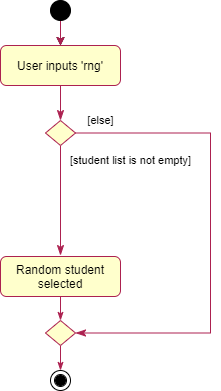

The diagram above was exported from draw.io. Its source (the exported page's mxGraphModel, read from the mxfile embedded in the PNG):
<mxGraphModel dx="1550" dy="819" grid="1" gridSize="10" guides="1" tooltips="1" connect="1" arrows="1" fold="1" page="1" pageScale="1" pageWidth="827" pageHeight="1169" math="0" shadow="0">
  <root>
    <mxCell id="WIyWlLk6GJQsqaUBKTNV-0" />
    <mxCell id="WIyWlLk6GJQsqaUBKTNV-1" parent="WIyWlLk6GJQsqaUBKTNV-0" />
    <mxCell id="WIyWlLk6GJQsqaUBKTNV-2" value="" style="rounded=0;html=1;jettySize=auto;orthogonalLoop=1;fontSize=11;endArrow=classicThin;endFill=1;endSize=8;strokeWidth=1;shadow=0;labelBackgroundColor=none;edgeStyle=orthogonalEdgeStyle;strokeColor=#ac2150;" parent="WIyWlLk6GJQsqaUBKTNV-1" source="WIyWlLk6GJQsqaUBKTNV-3" target="WIyWlLk6GJQsqaUBKTNV-6" edge="1">
      <mxGeometry relative="1" as="geometry" />
    </mxCell>
    <mxCell id="WIyWlLk6GJQsqaUBKTNV-3" value="User inputs 'rng'" style="rounded=1;whiteSpace=wrap;html=1;fontSize=12;glass=0;strokeWidth=1;shadow=0;fillColor=#FFFFCC;strokeColor=#ac2150;" parent="WIyWlLk6GJQsqaUBKTNV-1" vertex="1">
      <mxGeometry x="150" y="195" width="120" height="40" as="geometry" />
    </mxCell>
    <mxCell id="WIyWlLk6GJQsqaUBKTNV-4" value="[student list is not empty]" style="rounded=0;html=1;jettySize=auto;orthogonalLoop=1;fontSize=11;endArrow=classicThin;endFill=1;endSize=8;strokeWidth=1;shadow=0;labelBackgroundColor=none;edgeStyle=orthogonalEdgeStyle;strokeColor=#AC2150;" parent="WIyWlLk6GJQsqaUBKTNV-1" source="WIyWlLk6GJQsqaUBKTNV-6" edge="1">
      <mxGeometry x="-0.7273" y="70" relative="1" as="geometry">
        <mxPoint as="offset" />
        <mxPoint x="210" y="405" as="targetPoint" />
      </mxGeometry>
    </mxCell>
    <mxCell id="WIyWlLk6GJQsqaUBKTNV-5" value="[else]" style="edgeStyle=orthogonalEdgeStyle;rounded=0;html=1;jettySize=auto;orthogonalLoop=1;fontSize=11;endArrow=classicThin;endFill=1;endSize=8;strokeWidth=1;shadow=0;labelBackgroundColor=none;entryX=1;entryY=0.5;entryDx=0;entryDy=0;strokeColor=#ac2150;" parent="WIyWlLk6GJQsqaUBKTNV-1" source="WIyWlLk6GJQsqaUBKTNV-6" target="jbjb8igsL4FZa6gVBuBe-9" edge="1">
      <mxGeometry x="-0.8935" y="13" relative="1" as="geometry">
        <mxPoint as="offset" />
        <mxPoint x="370" y="510" as="targetPoint" />
        <Array as="points">
          <mxPoint x="360" y="282.5" />
          <mxPoint x="360" y="482" />
        </Array>
      </mxGeometry>
    </mxCell>
    <mxCell id="WIyWlLk6GJQsqaUBKTNV-6" value="" style="rhombus;whiteSpace=wrap;html=1;shadow=0;fontFamily=Helvetica;fontSize=12;align=center;strokeWidth=1;spacing=6;spacingTop=-4;fillColor=#FFFFCC;strokeColor=#AC2150;" parent="WIyWlLk6GJQsqaUBKTNV-1" vertex="1">
      <mxGeometry x="195" y="270" width="30" height="25" as="geometry" />
    </mxCell>
    <mxCell id="jbjb8igsL4FZa6gVBuBe-10" style="edgeStyle=orthogonalEdgeStyle;rounded=0;orthogonalLoop=1;jettySize=auto;html=1;exitX=0.5;exitY=1;exitDx=0;exitDy=0;entryX=0.5;entryY=0;entryDx=0;entryDy=0;endArrow=classicThin;endFill=1;strokeColor=#AC2150;" parent="WIyWlLk6GJQsqaUBKTNV-1" source="WIyWlLk6GJQsqaUBKTNV-12" target="jbjb8igsL4FZa6gVBuBe-9" edge="1">
      <mxGeometry relative="1" as="geometry" />
    </mxCell>
    <mxCell id="WIyWlLk6GJQsqaUBKTNV-12" value="Random student selected" style="rounded=1;whiteSpace=wrap;html=1;fontSize=12;glass=0;strokeWidth=1;shadow=0;fillColor=#FFFFCC;strokeColor=#AC2150;" parent="WIyWlLk6GJQsqaUBKTNV-1" vertex="1">
      <mxGeometry x="150" y="406" width="120" height="40" as="geometry" />
    </mxCell>
    <mxCell id="jbjb8igsL4FZa6gVBuBe-6" value="" style="edgeStyle=orthogonalEdgeStyle;rounded=0;orthogonalLoop=1;jettySize=auto;html=1;" parent="WIyWlLk6GJQsqaUBKTNV-1" source="jbjb8igsL4FZa6gVBuBe-0" target="WIyWlLk6GJQsqaUBKTNV-3" edge="1">
      <mxGeometry relative="1" as="geometry" />
    </mxCell>
    <mxCell id="jbjb8igsL4FZa6gVBuBe-7" style="edgeStyle=orthogonalEdgeStyle;rounded=0;orthogonalLoop=1;jettySize=auto;html=1;entryX=0.5;entryY=0;entryDx=0;entryDy=0;strokeColor=#AC2150;" parent="WIyWlLk6GJQsqaUBKTNV-1" source="jbjb8igsL4FZa6gVBuBe-0" target="WIyWlLk6GJQsqaUBKTNV-3" edge="1">
      <mxGeometry relative="1" as="geometry" />
    </mxCell>
    <mxCell id="jbjb8igsL4FZa6gVBuBe-0" value="" style="ellipse;whiteSpace=wrap;html=1;aspect=fixed;fillColor=#000000;" parent="WIyWlLk6GJQsqaUBKTNV-1" vertex="1">
      <mxGeometry x="200" y="150" width="20" height="20" as="geometry" />
    </mxCell>
    <mxCell id="jbjb8igsL4FZa6gVBuBe-3" value="" style="group" parent="WIyWlLk6GJQsqaUBKTNV-1" vertex="1" connectable="0">
      <mxGeometry x="200" y="520" width="20" height="20" as="geometry" />
    </mxCell>
    <mxCell id="jbjb8igsL4FZa6gVBuBe-1" value="" style="ellipse;shape=doubleEllipse;whiteSpace=wrap;html=1;aspect=fixed;" parent="jbjb8igsL4FZa6gVBuBe-3" vertex="1">
      <mxGeometry width="20" height="20" as="geometry" />
    </mxCell>
    <mxCell id="jbjb8igsL4FZa6gVBuBe-2" value="" style="ellipse;whiteSpace=wrap;html=1;aspect=fixed;fillColor=#000000;" parent="jbjb8igsL4FZa6gVBuBe-3" vertex="1">
      <mxGeometry x="5" y="5" width="10" height="10" as="geometry" />
    </mxCell>
    <mxCell id="jbjb8igsL4FZa6gVBuBe-11" style="edgeStyle=orthogonalEdgeStyle;rounded=0;orthogonalLoop=1;jettySize=auto;html=1;exitX=0.5;exitY=1;exitDx=0;exitDy=0;entryX=0.5;entryY=0;entryDx=0;entryDy=0;endArrow=classicThin;endFill=1;strokeColor=#AC2150;" parent="WIyWlLk6GJQsqaUBKTNV-1" source="jbjb8igsL4FZa6gVBuBe-9" target="jbjb8igsL4FZa6gVBuBe-1" edge="1">
      <mxGeometry relative="1" as="geometry" />
    </mxCell>
    <mxCell id="jbjb8igsL4FZa6gVBuBe-9" value="" style="rhombus;whiteSpace=wrap;html=1;shadow=0;fontFamily=Helvetica;fontSize=12;align=center;strokeWidth=1;spacing=6;spacingTop=-4;fillColor=#FFFFCC;strokeColor=#AC2150;" parent="WIyWlLk6GJQsqaUBKTNV-1" vertex="1">
      <mxGeometry x="195" y="470" width="30" height="25" as="geometry" />
    </mxCell>
  </root>
</mxGraphModel>